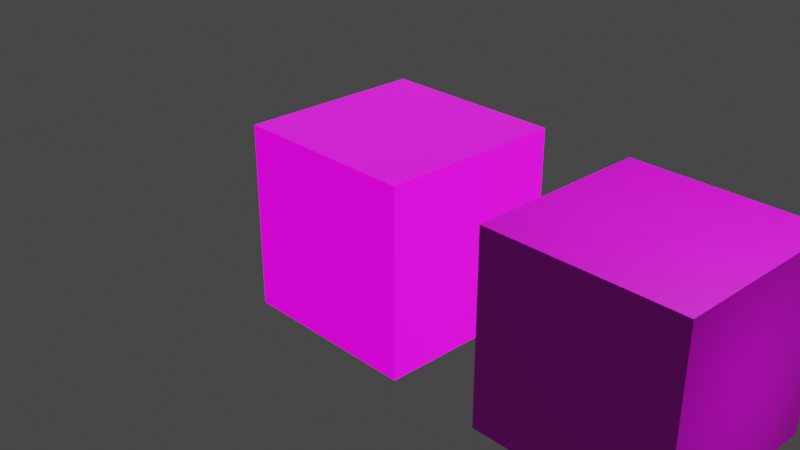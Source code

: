 # Source: cubes_with_textures.blend  (saved by Blender 3.2.14; exported with 4.5.12 LTS)
import bpy
from mathutils import Matrix  # noqa: F401  (used for matrix-valued properties, if any)

bpy.ops.wm.read_factory_settings(use_empty=True)
scene = bpy.context.scene
scene.name = 'Scene'

# ---- collections
col_collection = bpy.data.collections.new('Collection'); scene.collection.children.link(col_collection)

# ---- images (referenced by path relative to the original .blend; pixels are not part of the script)
import os
ASSET_DIR = os.environ.get("B2B_ASSET_DIR", "")  # directory of the original .blend (textures are referenced by path, not embedded)
HERE = os.path.dirname(os.path.abspath(__file__))  # packed textures are extracted next to this script under _unpacked/

def load_image(name, relpath, width, height, colorspace="sRGB"):
    """Load a texture the original file referenced (path relative to the .blend, or extracted next to this script)."""
    p = next((c for c in (os.path.join(HERE, relpath), os.path.join(ASSET_DIR, relpath)) if relpath and os.path.exists(c)), "")
    if p:
        img = bpy.data.images.load(p, check_existing=True)
        img.name = name
    else:  # same state as the original file: an image datablock whose file is absent (Cycles renders it pink)
        img = bpy.data.images.new(name, width, height)
        img.source = "FILE"
        img.filepath = "//" + (relpath or name)
    img.colorspace_settings.name = colorspace
    return img
img_texture_roughness_png = load_image('texture_roughness.png', 'texture_roughness.png', 1024, 1024, 'sRGB')
img_texture_illum_png = load_image('texture_illum.png', 'texture_illum.png', 1024, 1024, 'sRGB')
img_texture_checker_png = load_image('texture_checker.png', 'texture_checker.png', 1024, 1024, 'sRGB')
img_texture_normal_png = load_image('texture_normal.png', 'texture_normal.png', 1024, 1024, 'sRGB')
img_texture_png = load_image('texture.png', 'texture.png', 1024, 1024, 'sRGB')

# ---- materials (node trees are filled in below, after node groups)
mat_mat_baseroughemissnormal10 = bpy.data.materials.new('Mat_BaseRoughEmissNormal10')
mat_mat_baseroughemissnormal10.use_transparent_shadow = False
mat_mat_basetiled = bpy.data.materials.new('Mat_BaseTiled')
mat_mat_basetiled.use_transparent_shadow = False
mat_mat_emisstiledanotherfolder = bpy.data.materials.new('Mat_EmissTiledAnotherFolder')
mat_mat_emisstiledanotherfolder.surface_render_method = 'BLENDED'
mat_mat_emisstiledanotherfolder.blend_method = 'BLEND'
mat_mat_emisstiledanotherfolder.use_transparent_shadow = False
mat_mat_basemul = bpy.data.materials.new('Mat_BaseMul')
mat_mat_basemul.use_transparent_shadow = False

# ---- material node trees
mat_mat_baseroughemissnormal10.use_nodes = True; mat_mat_baseroughemissnormal10.node_tree.nodes.clear()
_N = mat_mat_baseroughemissnormal10.node_tree.nodes; _L = mat_mat_baseroughemissnormal10.node_tree.links
n0 = _N.new('ShaderNodeBsdfPrincipled'); n0.name = 'Principled BSDF'; n0.location = (-20, 340)
n0.distribution = 'GGX'
n0.subsurface_method = 'RANDOM_WALK_SKIN'
n0.inputs[3].default_value = 1.45
n0.inputs[28].default_value = 1.0
n1 = _N.new('ShaderNodeOutputMaterial'); n1.name = 'Material Output'; n1.location = (280, 340)
n2 = _N.new('ShaderNodeTexImage'); n2.name = 'Image Texture.001'; n2.location = (-660, 80)
n2.image = img_texture_roughness_png
n3 = _N.new('ShaderNodeTexImage'); n3.name = 'Image Texture.003'; n3.location = (-640, -200)
n3.image = img_texture_illum_png
n4 = _N.new('ShaderNodeTexImage'); n4.name = 'Image Texture'; n4.location = (-440, 340)
n4.image = img_texture_checker_png
n4.interpolation = 'Closest'
n5 = _N.new('ShaderNodeSeparateColor'); n5.name = 'Separate RGB'; n5.location = (-280, 60)
n6 = _N.new('ShaderNodeTexImage'); n6.name = 'Image Texture.002'; n6.location = (-600, -480)
n6.image = img_texture_normal_png
n7 = _N.new('ShaderNodeNormalMap'); n7.name = 'Normal Map'; n7.location = (-280, -360)
n7.inputs[0].default_value = 2.0
_L.new(n0.outputs[0], n1.inputs[0])
_L.new(n4.outputs[0], n0.inputs[0])
_L.new(n7.outputs[0], n0.inputs[5])
_L.new(n6.outputs[0], n7.inputs[1])
_L.new(n5.outputs[1], n0.inputs[2])
_L.new(n2.outputs[0], n5.inputs[0])
_L.new(n3.outputs[0], n0.inputs[27])
n1.is_active_output = True
mat_mat_basetiled.use_nodes = True; mat_mat_basetiled.node_tree.nodes.clear()
_N = mat_mat_basetiled.node_tree.nodes; _L = mat_mat_basetiled.node_tree.links
n0 = _N.new('ShaderNodeBsdfPrincipled'); n0.name = 'Principled BSDF'; n0.location = (-40, 340)
n0.distribution = 'GGX'
n0.subsurface_method = 'RANDOM_WALK_SKIN'
n0.inputs[3].default_value = 1.45
n0.inputs[27].default_value = (0.0, 0.0, 0.0, 1.0)
n0.inputs[28].default_value = 1.0
n1 = _N.new('ShaderNodeOutputMaterial'); n1.name = 'Material Output'; n1.location = (240, 340)
n2 = _N.new('ShaderNodeTexImage'); n2.name = 'Image Texture'; n2.location = (-360, 260)
n2.image = img_texture_checker_png
n2.interpolation = 'Closest'
n3 = _N.new('ShaderNodeMapping'); n3.name = 'Mapping'; n3.location = (-560, 40)
n3.inputs[1].default_value = (0.1, 0.2, 0.3)
n3.inputs[3].default_value = (1.5, 3.0, 1.0)
n4 = _N.new('ShaderNodeUVMap'); n4.name = 'UV Map'; n4.location = (-760, 0)
_L.new(n0.outputs[0], n1.inputs[0])
_L.new(n2.outputs[0], n0.inputs[0])
_L.new(n3.outputs[0], n2.inputs[0])
_L.new(n4.outputs[0], n3.inputs[0])
n1.is_active_output = True
mat_mat_emisstiledanotherfolder.use_nodes = True; mat_mat_emisstiledanotherfolder.node_tree.nodes.clear()
_N = mat_mat_emisstiledanotherfolder.node_tree.nodes; _L = mat_mat_emisstiledanotherfolder.node_tree.links
n0 = _N.new('ShaderNodeBsdfPrincipled'); n0.name = 'Principled BSDF'; n0.location = (20, 380)
n0.distribution = 'GGX'
n0.subsurface_method = 'RANDOM_WALK_SKIN'
n0.inputs[0].default_value = (0.02307, 0.01076, 0.04045, 1.0)
n0.inputs[2].default_value = 0.3
n0.inputs[3].default_value = 1.2
n0.inputs[4].default_value = 0.4
n0.inputs[13].default_value = 0.7
n0.inputs[28].default_value = 1.0
n1 = _N.new('ShaderNodeOutputMaterial'); n1.name = 'Material Output'; n1.location = (300, 380)
n2 = _N.new('ShaderNodeMapping'); n2.name = 'Mapping'; n2.location = (-540, -280)
n2.inputs[1].default_value = (0.0, -0.4, 0.0)
n2.inputs[3].default_value = (4.0, 3.0, 1.0)
n3 = _N.new('ShaderNodeUVMap'); n3.name = 'UV Map'; n3.location = (-760, -300)
n4 = _N.new('ShaderNodeTexImage'); n4.name = 'Image Texture'; n4.location = (-320, -140)
n4.image = img_texture_png
_L.new(n0.outputs[0], n1.inputs[0])
_L.new(n4.outputs[0], n0.inputs[27])
_L.new(n2.outputs[0], n4.inputs[0])
_L.new(n3.outputs[0], n2.inputs[0])
n1.is_active_output = True
mat_mat_basemul.use_nodes = True; mat_mat_basemul.node_tree.nodes.clear()
_N = mat_mat_basemul.node_tree.nodes; _L = mat_mat_basemul.node_tree.links
n0 = _N.new('ShaderNodeOutputMaterial'); n0.name = 'Material Output'; n0.location = (240, 340)
n1 = _N.new('ShaderNodeMath'); n1.name = 'Math'; n1.location = (-300, 260)
n1.operation = 'MULTIPLY'
n1.inputs[1].default_value = 0.2
n2 = _N.new('ShaderNodeTexImage'); n2.name = 'Image Texture.001'; n2.location = (-580, -100)
n2.image = img_texture_illum_png
n3 = _N.new('ShaderNodeTexImage'); n3.name = 'Image Texture'; n3.location = (-640, 260)
n3.image = img_texture_checker_png
n3.interpolation = 'Closest'
n4 = _N.new('ShaderNodeBsdfPrincipled'); n4.name = 'Principled BSDF'; n4.location = (-40, 340)
n4.distribution = 'GGX'
n4.subsurface_method = 'RANDOM_WALK_SKIN'
n4.inputs[3].default_value = 1.45
n4.inputs[13].default_value = 0.2
n4.inputs[28].default_value = 0.15
n5 = _N.new('ShaderNodeValue'); n5.name = 'Value'; n5.location = (-320, 20)
n5.outputs[0].default_value = 0.77
_L.new(n4.outputs[0], n0.inputs[0])
_L.new(n3.outputs[0], n1.inputs[0])
_L.new(n1.outputs[0], n4.inputs[0])
_L.new(n2.outputs[0], n4.inputs[27])
_L.new(n3.outputs[0], n4.inputs[2])
_L.new(n5.outputs[0], n4.inputs[1])
n0.is_active_output = True

# ---- world
world_world = bpy.data.worlds.new('World'); scene.world = world_world
world_world.use_nodes = True; world_world.node_tree.nodes.clear()
_N = world_world.node_tree.nodes; _L = world_world.node_tree.links
n0 = _N.new('ShaderNodeOutputWorld'); n0.name = 'World Output'; n0.location = (300, 300)
n1 = _N.new('ShaderNodeBackground'); n1.name = 'Background'; n1.location = (10, 300)
n1.inputs[0].default_value = (0.05088, 0.05088, 0.05088, 1.0)
_L.new(n1.outputs[0], n0.inputs[0])
n0.is_active_output = True
world_world.color = (0.05088, 0.05088, 0.05088)
world_world.use_sun_shadow = False
world_world.sun_shadow_jitter_overblur = 0.0

# ---- cameras
cam_camera = bpy.data.cameras.new('Camera')
cam_camera.clip_end = 100.0
cam_camera.ortho_scale = 7.314

# ---- lights
light_light = bpy.data.lights.new('Light', 'POINT')
light_light.transmission_factor = 0.0
light_light.energy = 1000.0
light_light.shadow_soft_size = 0.1
light_light.shadow_maximum_resolution = 0.006
light_light.use_absolute_resolution = True

# ---- meshes
me_cube = bpy.data.meshes.new('Cube')
me_cube.from_pydata([(1.0, 1.0, 1.0), (1.0, 1.0, -1.0), (1.0, -1.0, 1.0), (1.0, -1.0, -1.0), (-1.0, 1.0, 1.0), (-1.0, 1.0, -1.0), (-1.0, -1.0, 1.0), (-1.0, -1.0, -1.0)], [], [(0, 4, 6, 2), (3, 2, 6, 7), (7, 6, 4, 5), (5, 1, 3, 7), (1, 0, 2, 3), (5, 4, 0, 1)])
_uv = me_cube.uv_layers.new(name='UVMap')
_uv.uv.foreach_set('vector', [0.9935, 0.001953, 1.984, 0.001953, 1.984, 0.9928, 0.9935, 0.9928, 0.002602, 0.9928, 0.9935, 0.9928, 0.9935, 1.984, 0.002602, 1.984, 0.002602, -1.98, 0.9935, -1.98, 0.9935, -0.9889, 0.002602, -0.9889, -0.9883, 0.001953, 0.002602, 0.001953, 0.002602, 0.9928, -0.9883, 0.9928, 0.002602, 0.001953, 0.9935, 0.001953, 0.9935, 0.9928, 0.002602, 0.9928, 0.002602, -0.9889, 0.9935, -0.9889, 0.9935, 0.001953, 0.002602, 0.001953])
me_cube.materials.append(mat_mat_baseroughemissnormal10)
me_cube.use_remesh_preserve_volume = False
me_cube.use_remesh_preserve_attributes = False
me_cube.use_mirror_vertex_groups = False
me_cube.update()
me_cube_002 = bpy.data.meshes.new('Cube.002')
me_cube_002.from_pydata([(1.0, 1.0, 1.0), (1.0, 1.0, -1.0), (1.0, -1.0, 1.0), (1.0, -1.0, -1.0), (-1.0, 1.0, 1.0), (-1.0, 1.0, -1.0), (-1.0, -1.0, 1.0), (-1.0, -1.0, -1.0)], [], [(0, 4, 6, 2), (3, 2, 6, 7), (7, 6, 4, 5), (5, 1, 3, 7), (1, 0, 2, 3), (5, 4, 0, 1)])
_uv = me_cube_002.uv_layers.new(name='UVMap')
_uv.uv.foreach_set('vector', [0.9935, 0.001953, 1.984, 0.001953, 1.984, 0.9928, 0.9935, 0.9928, 0.002602, 0.9928, 0.9935, 0.9928, 0.9935, 1.984, 0.002602, 1.984, 0.002602, -1.98, 0.9935, -1.98, 0.9935, -0.9889, 0.002602, -0.9889, -0.9883, 0.001953, 0.002602, 0.001953, 0.002602, 0.9928, -0.9883, 0.9928, 0.002602, 0.001953, 0.9935, 0.001953, 0.9935, 0.9928, 0.002602, 0.9928, 0.002602, -0.9889, 0.9935, -0.9889, 0.9935, 0.001953, 0.002602, 0.001953])
me_cube_002.materials.append(mat_mat_basetiled)
me_cube_002.use_remesh_preserve_volume = False
me_cube_002.use_remesh_preserve_attributes = False
me_cube_002.use_mirror_vertex_groups = False
me_cube_002.update()
me_cube_001 = bpy.data.meshes.new('Cube.001')
me_cube_001.from_pydata([(1.0, 1.0, 1.0), (1.0, 1.0, -1.0), (1.0, -1.0, 1.0), (1.0, -1.0, -1.0), (-1.0, 1.0, 1.0), (-1.0, 1.0, -1.0), (-1.0, -1.0, 1.0), (-1.0, -1.0, -1.0)], [], [(0, 4, 6, 2), (3, 2, 6, 7), (7, 6, 4, 5), (5, 1, 3, 7), (1, 0, 2, 3), (5, 4, 0, 1)])
_uv = me_cube_001.uv_layers.new(name='UVMap')
_uv.uv.foreach_set('vector', [0.9935, 0.001953, 1.984, 0.001953, 1.984, 0.9928, 0.9935, 0.9928, 0.002602, 0.9928, 0.9935, 0.9928, 0.9935, 1.984, 0.002602, 1.984, 0.002602, -1.98, 0.9935, -1.98, 0.9935, -0.9889, 0.002602, -0.9889, -0.9883, 0.001953, 0.002602, 0.001953, 0.002602, 0.9928, -0.9883, 0.9928, 0.002602, 0.001953, 0.9935, 0.001953, 0.9935, 0.9928, 0.002602, 0.9928, 0.002602, -0.9889, 0.9935, -0.9889, 0.9935, 0.001953, 0.002602, 0.001953])
me_cube_001.materials.append(mat_mat_emisstiledanotherfolder)
me_cube_001.use_remesh_preserve_volume = False
me_cube_001.use_remesh_preserve_attributes = False
me_cube_001.use_mirror_vertex_groups = False
me_cube_001.update()
me_cube_003 = bpy.data.meshes.new('Cube.003')
me_cube_003.from_pydata([(1.0, 1.0, 1.0), (1.0, 1.0, -1.0), (1.0, -1.0, 1.0), (1.0, -1.0, -1.0), (-1.0, 1.0, 1.0), (-1.0, 1.0, -1.0), (-1.0, -1.0, 1.0), (-1.0, -1.0, -1.0)], [], [(0, 4, 6, 2), (3, 2, 6, 7), (7, 6, 4, 5), (5, 1, 3, 7), (1, 0, 2, 3), (5, 4, 0, 1)])
_uv = me_cube_003.uv_layers.new(name='UVMap')
_uv.uv.foreach_set('vector', [0.9935, 0.001953, 1.984, 0.001953, 1.984, 0.9928, 0.9935, 0.9928, 0.002602, 0.9928, 0.9935, 0.9928, 0.9935, 1.984, 0.002602, 1.984, 0.002602, -1.98, 0.9935, -1.98, 0.9935, -0.9889, 0.002602, -0.9889, -0.9883, 0.001953, 0.002602, 0.001953, 0.002602, 0.9928, -0.9883, 0.9928, 0.002602, 0.001953, 0.9935, 0.001953, 0.9935, 0.9928, 0.002602, 0.9928, 0.002602, -0.9889, 0.9935, -0.9889, 0.9935, 0.001953, 0.002602, 0.001953])
me_cube_003.materials.append(mat_mat_basemul)
me_cube_003.use_remesh_preserve_volume = False
me_cube_003.use_remesh_preserve_attributes = False
me_cube_003.use_mirror_vertex_groups = False
me_cube_003.update()

# ---- objects
ob_cube4tex = bpy.data.objects.new('Cube4Tex', me_cube)
ob_light = bpy.data.objects.new('Light', light_light)
ob_camera = bpy.data.objects.new('Camera', cam_camera)
ob_cubetiledtex = bpy.data.objects.new('CubeTiledTex', me_cube_002)
ob_cubetiledtexfromanotherfolder = bpy.data.objects.new('CubeTiledTexFromAnotherFolder', me_cube_001)
ob_cubetexmul = bpy.data.objects.new('CubeTexMul', me_cube_003)

# ---- transforms, parenting, visibility, modifiers, constraints
ob_cube4tex.location = (0.0, 0.0, 0.0)
ob_cube4tex.lock_rotations_4d = False
ob_cube4tex.empty_display_type = 'ARROWS'
ob_cube4tex.lineart.crease_threshold = 0.0
ob_light.location = (4.076, 1.005, 5.904)
ob_light.rotation_euler = (0.6503, 0.05522, 1.866)
ob_light.lock_rotations_4d = False
ob_light.empty_display_type = 'ARROWS'
ob_light.color = (0.0, 0.0, 0.0, 0.0)
ob_light.lineart.crease_threshold = 0.0
ob_camera.location = (7.359, -6.926, 4.958)
ob_camera.rotation_euler = (1.109, 0.0, 0.8149)
ob_camera.lock_rotations_4d = False
ob_camera.empty_display_type = 'ARROWS'
ob_camera.color = (0.0, 0.0, 0.0, 0.0)
ob_camera.display_type = 'WIRE'
ob_camera.lineart.crease_threshold = 0.0
ob_cubetiledtex.location = (3.0, 0.0, 0.0)
ob_cubetiledtex.lock_rotations_4d = False
ob_cubetiledtex.empty_display_type = 'ARROWS'
ob_cubetiledtex.lineart.crease_threshold = 0.0
ob_cubetiledtexfromanotherfolder.location = (6.0, 0.0, 0.0)
ob_cubetiledtexfromanotherfolder.lock_rotations_4d = False
ob_cubetiledtexfromanotherfolder.empty_display_type = 'ARROWS'
ob_cubetiledtexfromanotherfolder.lineart.crease_threshold = 0.0
ob_cubetexmul.location = (3.0, 0.0, -3.0)
ob_cubetexmul.lock_rotations_4d = False
ob_cubetexmul.empty_display_type = 'ARROWS'
ob_cubetexmul.lineart.crease_threshold = 0.0

# ---- collection membership
col_collection.objects.link(ob_cube4tex)
col_collection.objects.link(ob_light)
col_collection.objects.link(ob_camera)
col_collection.objects.link(ob_cubetiledtex)
col_collection.objects.link(ob_cubetiledtexfromanotherfolder)
col_collection.objects.link(ob_cubetexmul)

# ---- scene / render settings (as saved in the file)
scene.camera = ob_camera
scene.frame_start = 1; scene.frame_end = 250; scene.frame_set(33)
scene.render.engine = 'BLENDER_EEVEE_NEXT'
scene.cycles.sampling_pattern = 'TABULATED_SOBOL'
scene.cycles.use_light_tree = False
scene.view_settings.view_transform = 'Filmic'
bpy.context.view_layer.update()
